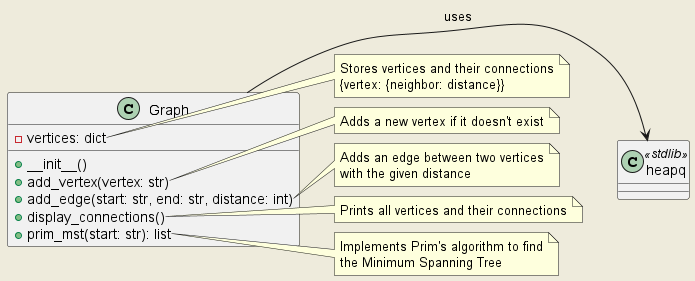

The diagram above was rendered by PlantUML. Its source (embedded in the PNG):
@startuml

skinparam backgroundColor #EEEBDC
skinparam handwritten false

' ... (keep all your color and style definitions)

class Graph {
    - vertices: dict

    + __init__()
    + add_vertex(vertex: str)
    + add_edge(start: str, end: str, distance: int)
    + display_connections()
    + prim_mst(start: str): list
}

class heapq <<stdlib>> {
}

Graph -right-> heapq : uses

note right of Graph::vertices
    Stores vertices and their connections
    {vertex: {neighbor: distance}}
end note

note right of Graph::add_vertex
    Adds a new vertex if it doesn't exist
end note

note right of Graph::add_edge
    Adds an edge between two vertices
    with the given distance
end note

note right of Graph::display_connections
    Prints all vertices and their connections
end note

note right of Graph::prim_mst
    Implements Prim's algorithm to find
    the Minimum Spanning Tree
end note

@enduml